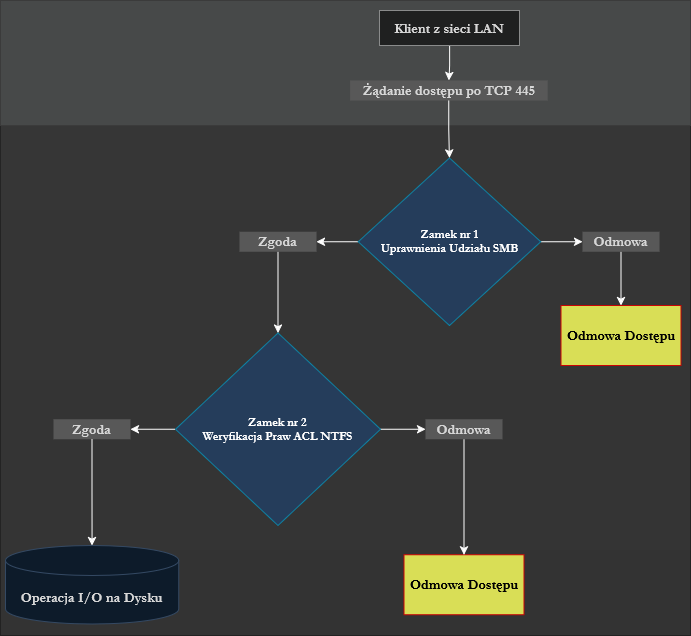

The diagram above was exported from draw.io. Its source (the exported page's mxGraphModel, read from the mxfile embedded in the PNG):
<mxGraphModel dx="1347" dy="742" grid="1" gridSize="10" guides="1" tooltips="1" connect="1" arrows="1" fold="1" page="1" pageScale="1" pageWidth="827" pageHeight="1169" math="0" shadow="0">
  <root>
    <mxCell id="0" />
    <mxCell id="1" parent="0" />
    <mxCell id="2" parent="1" style="rounded=0;whiteSpace=wrap;html=1;fillColor=light-dark(#FFFFFF,#363636);gradientColor=light-dark(#000000,#333333);gradientDirection=south;strokeColor=none;fontFamily=Garamond;fontSize=14;fontColor=light-dark(#000000,#D6D6D6);fontStyle=1" value="" vertex="1">
      <mxGeometry height="510" width="690" x="50" y="2330" as="geometry" />
    </mxCell>
    <mxCell id="3" edge="1" parent="1" source="5" style="edgeStyle=orthogonalEdgeStyle;rounded=0;orthogonalLoop=1;jettySize=auto;html=1;entryX=0;entryY=0.5;entryDx=0;entryDy=0;" target="8">
      <mxGeometry relative="1" as="geometry" />
    </mxCell>
    <mxCell id="4" edge="1" parent="1" source="5" style="edgeStyle=orthogonalEdgeStyle;rounded=0;orthogonalLoop=1;jettySize=auto;html=1;entryX=1;entryY=0.5;entryDx=0;entryDy=0;" target="10">
      <mxGeometry relative="1" as="geometry" />
    </mxCell>
    <mxCell id="5" parent="1" style="rhombus;whiteSpace=wrap;html=1;strokeColor=light-dark(#000000,#0D82A4);fillColor=light-dark(#FFFFFF,#253D5B);fontFamily=Garamond;fontStyle=1" value="Zamek nr 1&lt;br&gt;Uprawnienia Udziału SMB" vertex="1">
      <mxGeometry height="167.5" width="182.5" x="407.75" y="2362.5" as="geometry" />
    </mxCell>
    <mxCell id="6" parent="1" style="rounded=0;whiteSpace=wrap;html=1;fillColor=light-dark(#FFFFFF,#D9DE56);strokeColor=light-dark(#000000,#CB0404);fontColor=light-dark(#000000,#000000);fontFamily=Garamond;fontSize=14;fontStyle=1" value="Odmowa Dostępu" vertex="1">
      <mxGeometry height="60" width="120" x="610.5" y="2510" as="geometry" />
    </mxCell>
    <mxCell id="7" edge="1" parent="1" source="8" style="edgeStyle=orthogonalEdgeStyle;rounded=0;orthogonalLoop=1;jettySize=auto;html=1;entryX=0.5;entryY=0;entryDx=0;entryDy=0;" target="6">
      <mxGeometry relative="1" as="geometry" />
    </mxCell>
    <mxCell id="8" parent="1" style="rounded=0;whiteSpace=wrap;html=1;strokeColor=none;fillColor=light-dark(#FFFFFF,#585858);fontColor=light-dark(#000000,#D6D6D6);fontFamily=Garamond;fontSize=14;fontStyle=1" value="Odmowa" vertex="1">
      <mxGeometry height="20" width="77" x="632" y="2436.25" as="geometry" />
    </mxCell>
    <mxCell id="9" edge="1" parent="1" source="10" style="edgeStyle=orthogonalEdgeStyle;rounded=0;orthogonalLoop=1;jettySize=auto;html=1;entryX=0.5;entryY=0;entryDx=0;entryDy=0;" target="18">
      <mxGeometry relative="1" as="geometry">
        <mxPoint x="327.5050000000001" y="2510" as="targetPoint" />
      </mxGeometry>
    </mxCell>
    <mxCell id="10" parent="1" style="rounded=0;whiteSpace=wrap;html=1;strokeColor=none;fillColor=light-dark(#FFFFFF,#585858);fontColor=light-dark(#000000,#D6D6D6);fontFamily=Garamond;fontSize=14;fontStyle=1" value="Zgoda" vertex="1">
      <mxGeometry height="20" width="77" x="289" y="2436.25" as="geometry" />
    </mxCell>
    <mxCell id="11" parent="1" style="rounded=0;whiteSpace=wrap;html=1;fillColor=light-dark(#FFFFFF,#474949);gradientColor=none;gradientDirection=south;strokeColor=light-dark(#000000,#3B3B3B);fontFamily=Garamond;fontSize=14;fontColor=light-dark(#000000,#D6D6D6);fontStyle=1" value="" vertex="1">
      <mxGeometry height="125" width="690" x="50" y="2205" as="geometry" />
    </mxCell>
    <mxCell id="12" edge="1" parent="1" source="13" style="edgeStyle=orthogonalEdgeStyle;rounded=0;orthogonalLoop=1;jettySize=auto;html=1;entryX=0.5;entryY=0;entryDx=0;entryDy=0;" target="15">
      <mxGeometry relative="1" as="geometry" />
    </mxCell>
    <mxCell id="13" parent="1" style="rounded=0;whiteSpace=wrap;html=1;fillColor=light-dark(#1F2020,#1F2020);strokeColor=light-dark(#000000,#8A8B8B);fontColor=light-dark(#000000,#D6D6D6);fontFamily=Garamond;fontSize=14;fontStyle=1" value="Klient z sieci LAN" vertex="1">
      <mxGeometry height="35" width="140" x="428.99" y="2215" as="geometry" />
    </mxCell>
    <mxCell id="14" edge="1" parent="1" source="15" style="edgeStyle=orthogonalEdgeStyle;rounded=0;orthogonalLoop=1;jettySize=auto;html=1;entryX=0.5;entryY=0;entryDx=0;entryDy=0;" target="5">
      <mxGeometry relative="1" as="geometry" />
    </mxCell>
    <mxCell id="15" parent="1" style="rounded=0;whiteSpace=wrap;html=1;strokeColor=none;fillColor=light-dark(#FFFFFF,#585858);fontColor=light-dark(#000000,#D6D6D6);fontFamily=Garamond;fontSize=14;fontStyle=1" value="Żądanie dostępu po TCP 445" vertex="1">
      <mxGeometry height="20" width="197.5" x="399.62" y="2285" as="geometry" />
    </mxCell>
    <mxCell id="16" edge="1" parent="1" source="18" style="edgeStyle=orthogonalEdgeStyle;rounded=0;orthogonalLoop=1;jettySize=auto;html=1;entryX=1;entryY=0.5;entryDx=0;entryDy=0;" target="21">
      <mxGeometry relative="1" as="geometry" />
    </mxCell>
    <mxCell id="17" edge="1" parent="1" source="18" style="edgeStyle=orthogonalEdgeStyle;rounded=0;orthogonalLoop=1;jettySize=auto;html=1;entryX=0;entryY=0.5;entryDx=0;entryDy=0;" target="24">
      <mxGeometry relative="1" as="geometry" />
    </mxCell>
    <mxCell id="18" parent="1" style="rhombus;whiteSpace=wrap;html=1;strokeColor=light-dark(#000000,#0D82A4);fillColor=light-dark(#FFFFFF,#253D5B);fontFamily=Garamond;fontStyle=1" value="Zamek nr 2&lt;br&gt;Weryfikacja Praw ACL NTFS" vertex="1">
      <mxGeometry height="192.5" width="205" x="225" y="2537.5" as="geometry" />
    </mxCell>
    <mxCell id="19" parent="1" style="shape=cylinder3;whiteSpace=wrap;html=1;boundedLbl=1;backgroundOutline=1;size=15;fillColor=light-dark(#FFFFFF,#0D1B2A);strokeColor=light-dark(#000000,#344963);fontColor=light-dark(#000000,#D6D6D6);fontFamily=Garamond;fontSize=14;fontStyle=1" value="Operacja I/O na Dysku" vertex="1">
      <mxGeometry height="78.5" width="173.25" x="54.879999999999995" y="2750" as="geometry" />
    </mxCell>
    <mxCell id="20" edge="1" parent="1" source="21" style="edgeStyle=orthogonalEdgeStyle;rounded=0;orthogonalLoop=1;jettySize=auto;html=1;" target="19">
      <mxGeometry relative="1" as="geometry" />
    </mxCell>
    <mxCell id="21" parent="1" style="rounded=0;whiteSpace=wrap;html=1;strokeColor=none;fillColor=light-dark(#FFFFFF,#585858);fontColor=light-dark(#000000,#D6D6D6);fontFamily=Garamond;fontSize=14;fontStyle=1" value="Zgoda" vertex="1">
      <mxGeometry height="20" width="77" x="103" y="2623.75" as="geometry" />
    </mxCell>
    <mxCell id="22" parent="1" style="rounded=0;whiteSpace=wrap;html=1;fillColor=light-dark(#FFFFFF,#D9DE56);strokeColor=light-dark(#000000,#CB0404);fontColor=light-dark(#000000,#000000);fontFamily=Garamond;fontSize=14;fontStyle=1" value="Odmowa Dostępu" vertex="1">
      <mxGeometry height="60" width="120" x="453.5" y="2759.25" as="geometry" />
    </mxCell>
    <mxCell id="23" edge="1" parent="1" source="24" style="edgeStyle=orthogonalEdgeStyle;rounded=0;orthogonalLoop=1;jettySize=auto;html=1;" target="22">
      <mxGeometry relative="1" as="geometry" />
    </mxCell>
    <mxCell id="24" parent="1" style="rounded=0;whiteSpace=wrap;html=1;strokeColor=none;fillColor=light-dark(#FFFFFF,#585858);fontColor=light-dark(#000000,#D6D6D6);fontFamily=Garamond;fontSize=14;fontStyle=1" value="Odmowa" vertex="1">
      <mxGeometry height="20" width="77" x="475" y="2623.75" as="geometry" />
    </mxCell>
  </root>
</mxGraphModel>